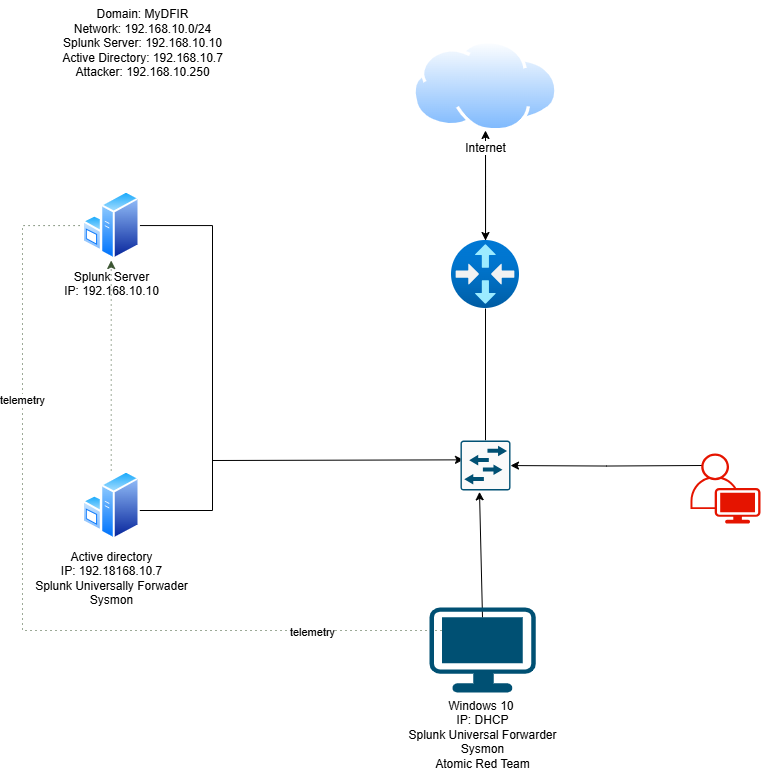

The diagram above was exported from draw.io. Its source (the exported page's mxGraphModel, read from the mxfile embedded in the PNG):
<mxGraphModel dx="1698" dy="732" grid="0" gridSize="10" guides="1" tooltips="1" connect="0" arrows="1" fold="1" page="0" pageScale="1" pageWidth="827" pageHeight="1169" background="#FFFFFF" math="0" shadow="0">
  <root>
    <mxCell id="WIyWlLk6GJQsqaUBKTNV-0" />
    <mxCell id="WIyWlLk6GJQsqaUBKTNV-1" parent="WIyWlLk6GJQsqaUBKTNV-0" />
    <mxCell id="GH0HUJCiaZ4uxkdtfnTx-46" value="telemetry" style="edgeStyle=orthogonalEdgeStyle;rounded=0;orthogonalLoop=1;jettySize=auto;html=1;dashed=1;dashPattern=1 4;fillColor=#6d8764;strokeColor=#3A5431;endArrow=none;startFill=0;" edge="1" parent="WIyWlLk6GJQsqaUBKTNV-1" target="GH0HUJCiaZ4uxkdtfnTx-13">
      <mxGeometry x="0.4743" relative="1" as="geometry">
        <mxPoint x="439" y="660.0000000000002" as="sourcePoint" />
        <Array as="points">
          <mxPoint x="10" y="660" />
          <mxPoint x="10" y="255" />
        </Array>
        <mxPoint as="offset" />
      </mxGeometry>
    </mxCell>
    <mxCell id="GH0HUJCiaZ4uxkdtfnTx-47" value="telemetry" style="edgeLabel;html=1;align=center;verticalAlign=middle;resizable=0;points=[];" vertex="1" connectable="0" parent="GH0HUJCiaZ4uxkdtfnTx-46">
      <mxGeometry x="-0.6861" y="1" relative="1" as="geometry">
        <mxPoint as="offset" />
      </mxGeometry>
    </mxCell>
    <mxCell id="GH0HUJCiaZ4uxkdtfnTx-41" style="edgeStyle=orthogonalEdgeStyle;rounded=0;orthogonalLoop=1;jettySize=auto;html=1;" edge="1" parent="WIyWlLk6GJQsqaUBKTNV-1" target="GH0HUJCiaZ4uxkdtfnTx-16">
      <mxGeometry relative="1" as="geometry">
        <mxPoint x="690" y="495" as="sourcePoint" />
      </mxGeometry>
    </mxCell>
    <mxCell id="GH0HUJCiaZ4uxkdtfnTx-31" style="edgeStyle=orthogonalEdgeStyle;rounded=0;orthogonalLoop=1;jettySize=auto;html=1;endArrow=none;startFill=0;" edge="1" parent="WIyWlLk6GJQsqaUBKTNV-1" source="GH0HUJCiaZ4uxkdtfnTx-13" target="GH0HUJCiaZ4uxkdtfnTx-14">
      <mxGeometry relative="1" as="geometry">
        <Array as="points">
          <mxPoint x="200" y="255" />
          <mxPoint x="200" y="540" />
        </Array>
      </mxGeometry>
    </mxCell>
    <mxCell id="GH0HUJCiaZ4uxkdtfnTx-13" value="Splunk Server&lt;div&gt;IP: 192.168.10.10&lt;/div&gt;" style="image;aspect=fixed;perimeter=ellipsePerimeter;html=1;align=center;shadow=0;dashed=0;spacingTop=3;image=img/lib/active_directory/windows_server.svg;" vertex="1" parent="WIyWlLk6GJQsqaUBKTNV-1">
      <mxGeometry x="70.00000000000003" y="220" width="57.4" height="70" as="geometry" />
    </mxCell>
    <mxCell id="GH0HUJCiaZ4uxkdtfnTx-48" style="edgeStyle=orthogonalEdgeStyle;rounded=0;orthogonalLoop=1;jettySize=auto;html=1;dashed=1;dashPattern=1 4;fillColor=#6d8764;strokeColor=#3A5431;" edge="1" parent="WIyWlLk6GJQsqaUBKTNV-1" source="GH0HUJCiaZ4uxkdtfnTx-14" target="GH0HUJCiaZ4uxkdtfnTx-13">
      <mxGeometry relative="1" as="geometry" />
    </mxCell>
    <mxCell id="GH0HUJCiaZ4uxkdtfnTx-14" value="Active directory&lt;div&gt;IP: 192.18168.10.7&lt;/div&gt;&lt;div&gt;Splunk Universally Forwader&lt;/div&gt;&lt;div&gt;Sysmon&lt;/div&gt;" style="image;aspect=fixed;perimeter=ellipsePerimeter;html=1;align=center;shadow=0;dashed=0;spacingTop=3;image=img/lib/active_directory/windows_server.svg;" vertex="1" parent="WIyWlLk6GJQsqaUBKTNV-1">
      <mxGeometry x="70" y="500" width="57.4" height="70" as="geometry" />
    </mxCell>
    <mxCell id="GH0HUJCiaZ4uxkdtfnTx-32" style="rounded=0;orthogonalLoop=1;jettySize=auto;html=1;startArrow=none;startFill=0;endArrow=classic;endFill=1;entryX=0.06;entryY=0.387;entryDx=0;entryDy=0;entryPerimeter=0;" edge="1" parent="WIyWlLk6GJQsqaUBKTNV-1" target="GH0HUJCiaZ4uxkdtfnTx-16">
      <mxGeometry relative="1" as="geometry">
        <mxPoint x="410" y="520" as="targetPoint" />
        <mxPoint x="200" y="490" as="sourcePoint" />
      </mxGeometry>
    </mxCell>
    <mxCell id="GH0HUJCiaZ4uxkdtfnTx-35" style="edgeStyle=orthogonalEdgeStyle;rounded=0;orthogonalLoop=1;jettySize=auto;html=1;endArrow=none;startFill=0;" edge="1" parent="WIyWlLk6GJQsqaUBKTNV-1" source="GH0HUJCiaZ4uxkdtfnTx-16" target="GH0HUJCiaZ4uxkdtfnTx-17">
      <mxGeometry relative="1" as="geometry" />
    </mxCell>
    <mxCell id="GH0HUJCiaZ4uxkdtfnTx-16" value="" style="sketch=0;points=[[0.015,0.015,0],[0.985,0.015,0],[0.985,0.985,0],[0.015,0.985,0],[0.25,0,0],[0.5,0,0],[0.75,0,0],[1,0.25,0],[1,0.5,0],[1,0.75,0],[0.75,1,0],[0.5,1,0],[0.25,1,0],[0,0.75,0],[0,0.5,0],[0,0.25,0]];verticalLabelPosition=bottom;html=1;verticalAlign=top;aspect=fixed;align=center;pointerEvents=1;shape=mxgraph.cisco19.rect;prIcon=l2_switch;fillColor=#FAFAFA;strokeColor=#005073;" vertex="1" parent="WIyWlLk6GJQsqaUBKTNV-1">
      <mxGeometry x="448" y="470" width="50" height="50" as="geometry" />
    </mxCell>
    <mxCell id="GH0HUJCiaZ4uxkdtfnTx-36" style="edgeStyle=orthogonalEdgeStyle;rounded=0;orthogonalLoop=1;jettySize=auto;html=1;" edge="1" parent="WIyWlLk6GJQsqaUBKTNV-1" source="GH0HUJCiaZ4uxkdtfnTx-17">
      <mxGeometry relative="1" as="geometry">
        <mxPoint x="473" y="160" as="targetPoint" />
      </mxGeometry>
    </mxCell>
    <mxCell id="GH0HUJCiaZ4uxkdtfnTx-17" value="" style="image;aspect=fixed;html=1;points=[];align=center;fontSize=12;image=img/lib/azure2/networking/Virtual_Router.svg;" vertex="1" parent="WIyWlLk6GJQsqaUBKTNV-1">
      <mxGeometry x="439" y="270" width="68" height="68" as="geometry" />
    </mxCell>
    <mxCell id="GH0HUJCiaZ4uxkdtfnTx-22" style="rounded=0;orthogonalLoop=1;jettySize=auto;html=1;" edge="1" parent="WIyWlLk6GJQsqaUBKTNV-1" source="GH0HUJCiaZ4uxkdtfnTx-18" target="GH0HUJCiaZ4uxkdtfnTx-17">
      <mxGeometry relative="1" as="geometry" />
    </mxCell>
    <mxCell id="GH0HUJCiaZ4uxkdtfnTx-18" value="Internet" style="image;aspect=fixed;perimeter=ellipsePerimeter;html=1;align=center;shadow=0;dashed=0;spacingTop=3;image=img/lib/active_directory/internet_cloud.svg;" vertex="1" parent="WIyWlLk6GJQsqaUBKTNV-1">
      <mxGeometry x="400.38" y="70" width="145.24" height="91.5" as="geometry" />
    </mxCell>
    <mxCell id="GH0HUJCiaZ4uxkdtfnTx-25" style="rounded=0;orthogonalLoop=1;jettySize=auto;html=1;entryX=0.38;entryY=1.027;entryDx=0;entryDy=0;entryPerimeter=0;" edge="1" parent="WIyWlLk6GJQsqaUBKTNV-1" target="GH0HUJCiaZ4uxkdtfnTx-16">
      <mxGeometry relative="1" as="geometry">
        <mxPoint x="470" y="647" as="sourcePoint" />
      </mxGeometry>
    </mxCell>
    <mxCell id="GH0HUJCiaZ4uxkdtfnTx-33" value="Domain: MyDFIR&lt;div&gt;Network: 192.168.10.0/24&lt;/div&gt;&lt;div&gt;Splunk Server: 192.168.10.10&lt;/div&gt;&lt;div&gt;Active Directory: 192.168.10.7&lt;/div&gt;&lt;div&gt;Attacker: 192.168.10.250&lt;/div&gt;&lt;div&gt;&lt;br&gt;&lt;/div&gt;" style="text;html=1;align=center;verticalAlign=middle;resizable=0;points=[];autosize=1;strokeColor=none;fillColor=none;" vertex="1" parent="WIyWlLk6GJQsqaUBKTNV-1">
      <mxGeometry x="40" y="30" width="180" height="100" as="geometry" />
    </mxCell>
    <mxCell id="GH0HUJCiaZ4uxkdtfnTx-34" style="edgeStyle=orthogonalEdgeStyle;rounded=0;orthogonalLoop=1;jettySize=auto;html=1;exitX=0.98;exitY=0.51;exitDx=0;exitDy=0;exitPerimeter=0;entryX=0.796;entryY=0.608;entryDx=0;entryDy=0;entryPerimeter=0;" edge="1" parent="WIyWlLk6GJQsqaUBKTNV-1">
      <mxGeometry relative="1" as="geometry">
        <mxPoint x="488" y="655.4999999999998" as="sourcePoint" />
        <mxPoint x="478.79999999999995" y="660.3999999999999" as="targetPoint" />
      </mxGeometry>
    </mxCell>
    <mxCell id="GH0HUJCiaZ4uxkdtfnTx-43" value="Kali&lt;div&gt;IP: 192.168.10.250&lt;/div&gt;" style="points=[[0.35,0,0],[0.98,0.51,0],[1,0.71,0],[0.67,1,0],[0,0.795,0],[0,0.65,0]];verticalLabelPosition=bottom;sketch=0;html=1;verticalAlign=top;aspect=fixed;align=center;pointerEvents=1;shape=mxgraph.cisco19.user;fillColor=light-dark(#E51400,#FF0000);strokeColor=light-dark(#B20000, #3c3434);fontColor=light-dark(#FFFFFF,#EAEAEA);gradientColor=none;" vertex="1" parent="WIyWlLk6GJQsqaUBKTNV-1">
      <mxGeometry x="678" y="483" width="70" height="70" as="geometry" />
    </mxCell>
    <mxCell id="GH0HUJCiaZ4uxkdtfnTx-56" value="Windows 10&amp;nbsp;&lt;div&gt;IP: DHCP&lt;/div&gt;&lt;div&gt;Splunk Universal Forwarder&lt;/div&gt;&lt;div&gt;Sysmon&lt;/div&gt;&lt;div&gt;Atomic Red Team&lt;/div&gt;" style="points=[[0.03,0.03,0],[0.5,0,0],[0.97,0.03,0],[1,0.4,0],[0.97,0.745,0],[0.5,1,0],[0.03,0.745,0],[0,0.4,0]];verticalLabelPosition=bottom;sketch=0;html=1;verticalAlign=top;aspect=fixed;align=center;pointerEvents=1;shape=mxgraph.cisco19.workstation;fillColor=#005073;strokeColor=none;" vertex="1" parent="WIyWlLk6GJQsqaUBKTNV-1">
      <mxGeometry x="417" y="637" width="106.25" height="85" as="geometry" />
    </mxCell>
  </root>
</mxGraphModel>